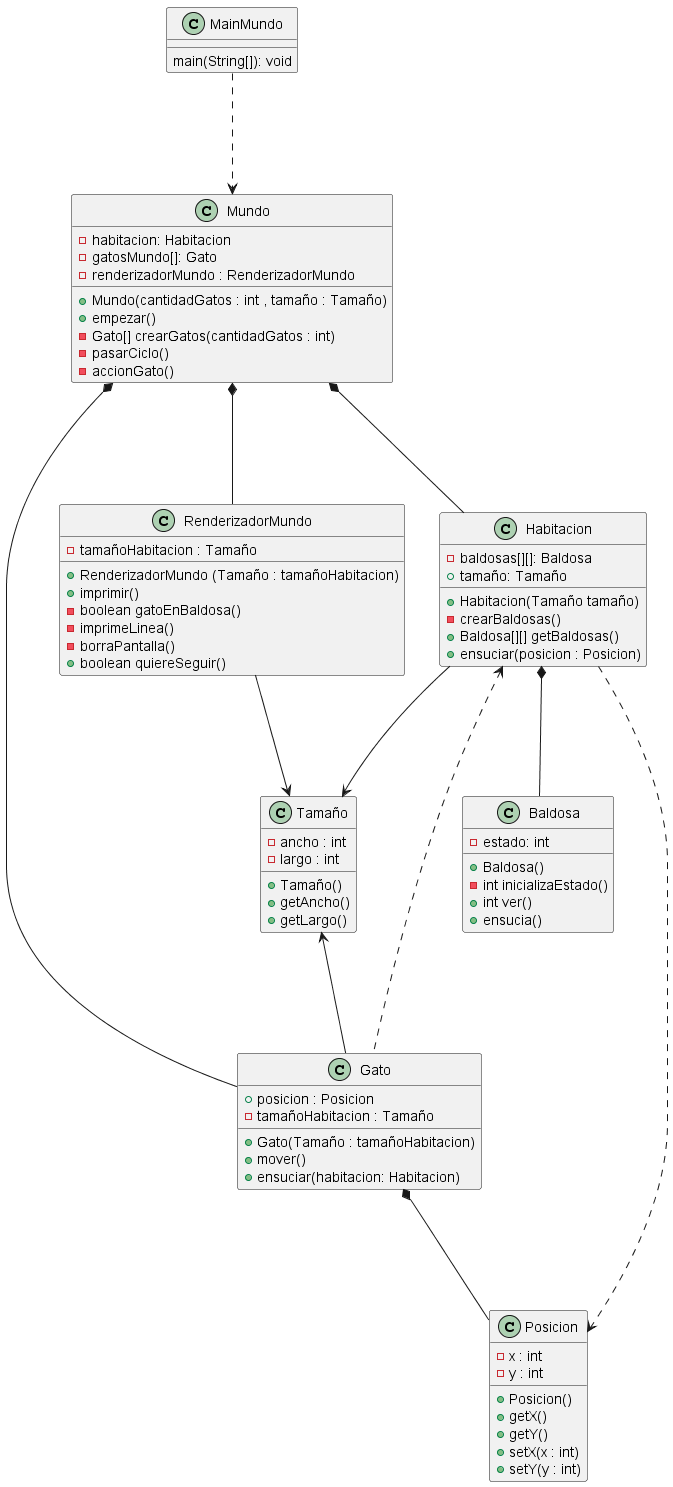

The diagram above was rendered by PlantUML. Its source (embedded in the PNG):
@startuml diagramaClases

class Mundo{

    - habitacion: Habitacion
    - gatosMundo[]: Gato
    - renderizadorMundo : RenderizadorMundo
    + Mundo(cantidadGatos : int , tamaño : Tamaño)
    + empezar()
    -Gato[] crearGatos(cantidadGatos : int)
    -pasarCiclo()
    -accionGato()
}

class Habitacion{

    - baldosas[][]: Baldosa
    + tamaño: Tamaño
    + Habitacion(Tamaño tamaño)
    - crearBaldosas()
    + Baldosa[][] getBaldosas()
    + ensuciar(posicion : Posicion)
}

class Gato{

    + posicion : Posicion
    - tamañoHabitacion : Tamaño
    + Gato(Tamaño : tamañoHabitacion)
    + mover()
    + ensuciar(habitacion: Habitacion)

}

class Baldosa{

    - estado: int
    + Baldosa()
    - int inicializaEstado()
    + int ver()
    + ensucia()

}

class Tamaño{
    -ancho : int
    -largo : int
    +Tamaño()
    +getAncho()
    +getLargo()
} 

class Posicion{
    - x : int
    - y : int
    +Posicion()
    +getX()
    +getY()
    +setX(x : int)
    +setY(y : int)
}

class RenderizadorMundo{

    - tamañoHabitacion : Tamaño
    + RenderizadorMundo (Tamaño : tamañoHabitacion)
    + imprimir()
    -boolean gatoEnBaldosa()
    -imprimeLinea()
    -borraPantalla()
    +boolean quiereSeguir()
}

class MainMundo{

    main(String[]): void
}


MainMundo ...> Mundo

Mundo *--- Habitacion
Mundo *--- Gato
Mundo *--- RenderizadorMundo

Habitacion *--- Baldosa 
Habitacion <... Gato
Habitacion ---> Tamaño
Habitacion ...> Posicion


Tamaño <--- Gato
Gato *--- Posicion

RenderizadorMundo ---> Tamaño


@enduml